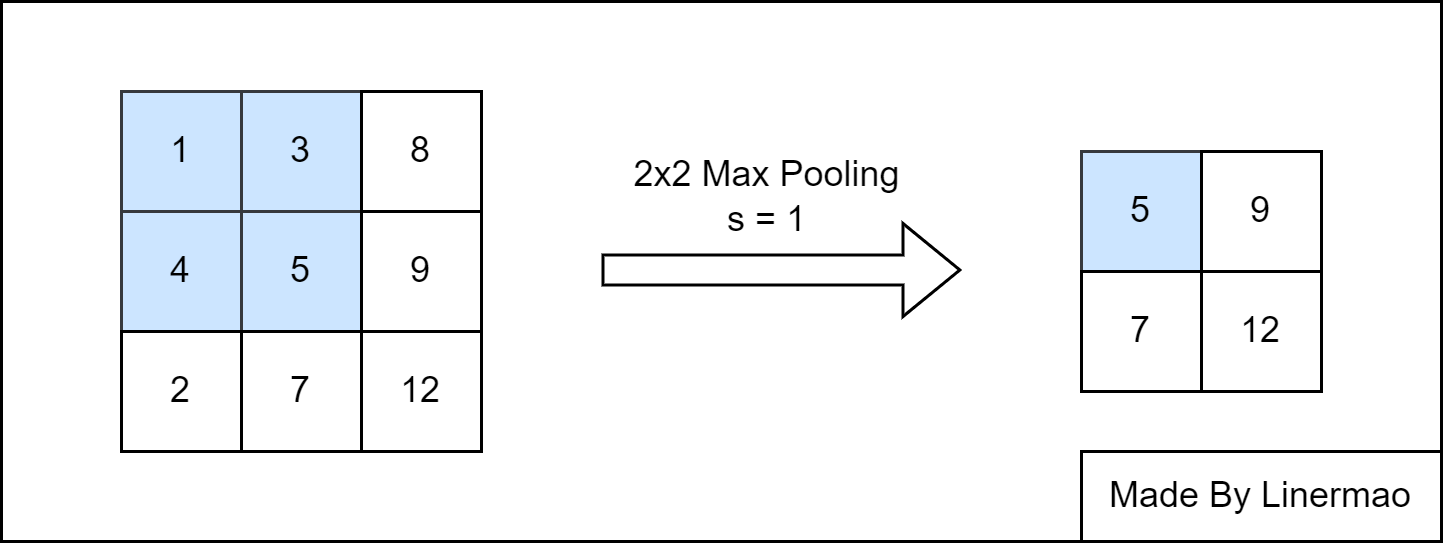

The diagram above was exported from draw.io. Its source (the exported page's mxGraphModel, read from the mxfile embedded in the PNG):
<mxGraphModel dx="875" dy="558" grid="1" gridSize="10" guides="1" tooltips="1" connect="1" arrows="1" fold="1" page="1" pageScale="1" pageWidth="827" pageHeight="1169" math="0" shadow="0">
  <root>
    <mxCell id="0" />
    <mxCell id="1" parent="0" />
    <mxCell id="Qn8YMADYuEC4774DYiES-294" value="" style="rounded=0;whiteSpace=wrap;html=1;" parent="1" vertex="1">
      <mxGeometry x="120" y="350" width="480" height="180" as="geometry" />
    </mxCell>
    <mxCell id="Qn8YMADYuEC4774DYiES-274" value="" style="shape=flexArrow;endArrow=classic;html=1;rounded=0;" parent="1" edge="1">
      <mxGeometry width="50" height="50" relative="1" as="geometry">
        <mxPoint x="320" y="439.5" as="sourcePoint" />
        <mxPoint x="440" y="439.5" as="targetPoint" />
      </mxGeometry>
    </mxCell>
    <mxCell id="Qn8YMADYuEC4774DYiES-275" value="2x2 Max Pooling&lt;br&gt;s = 1" style="text;html=1;align=center;verticalAlign=middle;resizable=0;points=[];autosize=1;strokeColor=none;fillColor=none;" parent="1" vertex="1">
      <mxGeometry x="320" y="395" width="110" height="40" as="geometry" />
    </mxCell>
    <mxCell id="Qn8YMADYuEC4774DYiES-293" value="" style="group" parent="1" vertex="1" connectable="0">
      <mxGeometry x="480" y="400" width="80" height="80" as="geometry" />
    </mxCell>
    <mxCell id="Qn8YMADYuEC4774DYiES-277" value="5" style="whiteSpace=wrap;html=1;aspect=fixed;fillColor=#cce5ff;strokeColor=#36393d;" parent="Qn8YMADYuEC4774DYiES-293" vertex="1">
      <mxGeometry width="40" height="40" as="geometry" />
    </mxCell>
    <mxCell id="Qn8YMADYuEC4774DYiES-278" value="9" style="whiteSpace=wrap;html=1;aspect=fixed;" parent="Qn8YMADYuEC4774DYiES-293" vertex="1">
      <mxGeometry x="40" width="40" height="40" as="geometry" />
    </mxCell>
    <mxCell id="Qn8YMADYuEC4774DYiES-281" value="7" style="whiteSpace=wrap;html=1;aspect=fixed;" parent="Qn8YMADYuEC4774DYiES-293" vertex="1">
      <mxGeometry y="40" width="40" height="40" as="geometry" />
    </mxCell>
    <mxCell id="Qn8YMADYuEC4774DYiES-282" value="12" style="whiteSpace=wrap;html=1;aspect=fixed;" parent="Qn8YMADYuEC4774DYiES-293" vertex="1">
      <mxGeometry x="40" y="40" width="40" height="40" as="geometry" />
    </mxCell>
    <mxCell id="Qn8YMADYuEC4774DYiES-295" value="Made By Linermao" style="rounded=0;whiteSpace=wrap;html=1;" parent="1" vertex="1">
      <mxGeometry x="480" y="500" width="120" height="30" as="geometry" />
    </mxCell>
    <mxCell id="2d1rIhGNWO_-C1hBfd0Z-1" value="" style="group" vertex="1" connectable="0" parent="1">
      <mxGeometry x="160" y="380" width="120" height="120" as="geometry" />
    </mxCell>
    <mxCell id="Qn8YMADYuEC4774DYiES-247" value="1" style="whiteSpace=wrap;html=1;aspect=fixed;fillColor=#cce5ff;strokeColor=#36393d;" parent="2d1rIhGNWO_-C1hBfd0Z-1" vertex="1">
      <mxGeometry width="40" height="40" as="geometry" />
    </mxCell>
    <mxCell id="Qn8YMADYuEC4774DYiES-248" value="3" style="whiteSpace=wrap;html=1;aspect=fixed;fillColor=#cce5ff;strokeColor=#36393d;" parent="2d1rIhGNWO_-C1hBfd0Z-1" vertex="1">
      <mxGeometry x="40" width="40" height="40" as="geometry" />
    </mxCell>
    <mxCell id="Qn8YMADYuEC4774DYiES-249" value="8" style="whiteSpace=wrap;html=1;aspect=fixed;" parent="2d1rIhGNWO_-C1hBfd0Z-1" vertex="1">
      <mxGeometry x="80" width="40" height="40" as="geometry" />
    </mxCell>
    <mxCell id="Qn8YMADYuEC4774DYiES-252" value="4" style="whiteSpace=wrap;html=1;aspect=fixed;fillColor=#cce5ff;strokeColor=#36393d;" parent="2d1rIhGNWO_-C1hBfd0Z-1" vertex="1">
      <mxGeometry y="40" width="40" height="40" as="geometry" />
    </mxCell>
    <mxCell id="Qn8YMADYuEC4774DYiES-253" value="5" style="whiteSpace=wrap;html=1;aspect=fixed;fillColor=#cce5ff;strokeColor=#36393d;" parent="2d1rIhGNWO_-C1hBfd0Z-1" vertex="1">
      <mxGeometry x="40" y="40" width="40" height="40" as="geometry" />
    </mxCell>
    <mxCell id="Qn8YMADYuEC4774DYiES-254" value="9" style="whiteSpace=wrap;html=1;aspect=fixed;" parent="2d1rIhGNWO_-C1hBfd0Z-1" vertex="1">
      <mxGeometry x="80" y="40" width="40" height="40" as="geometry" />
    </mxCell>
    <mxCell id="Qn8YMADYuEC4774DYiES-257" value="2" style="whiteSpace=wrap;html=1;aspect=fixed;" parent="2d1rIhGNWO_-C1hBfd0Z-1" vertex="1">
      <mxGeometry y="80" width="40" height="40" as="geometry" />
    </mxCell>
    <mxCell id="Qn8YMADYuEC4774DYiES-258" value="7" style="whiteSpace=wrap;html=1;aspect=fixed;" parent="2d1rIhGNWO_-C1hBfd0Z-1" vertex="1">
      <mxGeometry x="40" y="80" width="40" height="40" as="geometry" />
    </mxCell>
    <mxCell id="Qn8YMADYuEC4774DYiES-259" value="12" style="whiteSpace=wrap;html=1;aspect=fixed;" parent="2d1rIhGNWO_-C1hBfd0Z-1" vertex="1">
      <mxGeometry x="80" y="80" width="40" height="40" as="geometry" />
    </mxCell>
  </root>
</mxGraphModel>